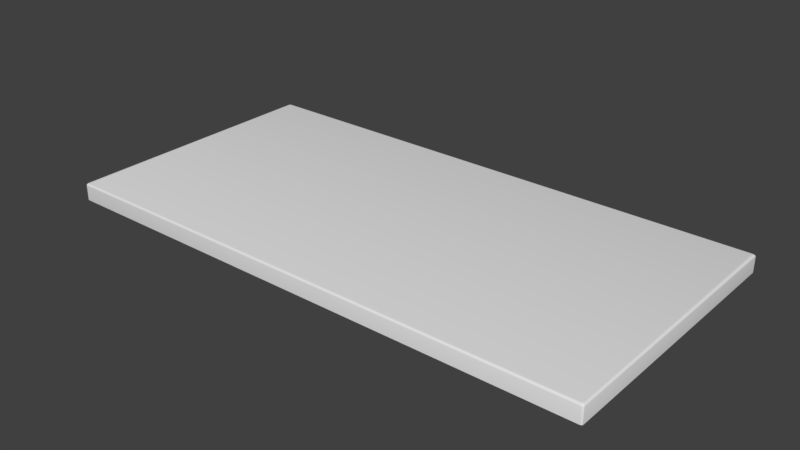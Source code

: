 # Source: table.blend  (saved by Blender 2.79.0; exported with 4.5.12 LTS)
import bpy
from mathutils import Matrix  # noqa: F401  (used for matrix-valued properties, if any)

bpy.ops.wm.read_factory_settings(use_empty=True)
scene = bpy.context.scene
scene.name = 'Scene'

# ---- collections
col_collection_1 = bpy.data.collections.new('Collection 1'); scene.collection.children.link(col_collection_1)

# ---- materials (node trees are filled in below, after node groups)
mat_material = bpy.data.materials.new('Material')
mat_material.alpha_threshold = 0.0
mat_material.use_transparent_shadow = False
mat_material.roughness = 0.5
mat_material.line_color = (0.0, 0.0, 0.0, 1.0)

# ---- material node trees

# ---- world
world_world = bpy.data.worlds.new('World'); scene.world = world_world
world_world.color = (0.05088, 0.05088, 0.05088)
world_world.use_sun_shadow = False
world_world.sun_shadow_jitter_overblur = 0.0
world_world.cycles.sampling_method = 'MANUAL'

# ---- meshes
me_table = bpy.data.meshes.new('Table')
me_table.from_pydata([(15.89, 8.0, -1.0), (16.0, 7.89, -1.0), (15.94, 7.985, -1.0), (15.99, 7.945, -1.0), (16.0, -7.89, -1.0), (15.89, -8.0, -1.0), (15.99, -7.945, -1.0), (15.94, -7.985, -1.0), (-15.89, -8.0, -1.0), (-16.0, -7.89, -1.0), (-15.94, -7.985, -1.0), (-15.99, -7.945, -1.0), (-16.0, 7.89, -1.0), (-15.89, 8.0, -1.0), (-15.99, 7.945, -1.0), (-15.94, 7.985, -1.0), (15.88, 7.766, 0.0), (15.77, 7.876, 2.608e-08), (15.86, 7.821, 0.0), (15.82, 7.861, 0.0), (16.0, 7.89, -0.124), (15.89, 8.0, -0.124), (15.99, 7.945, -0.124), (15.94, 7.985, -0.124), (15.92, 7.813, -0.009436), (15.81, 7.923, -0.009436), (15.91, 7.868, -0.009436), (15.87, 7.909, -0.009436), (15.96, 7.853, -0.03631), (15.85, 7.964, -0.03631), (15.95, 7.909, -0.03631), (15.91, 7.949, -0.03631), (15.99, 7.88, -0.07653), (15.88, 7.991, -0.07653), (15.98, 7.935, -0.07653), (15.94, 7.976, -0.07653), (15.77, -7.876, 0.0), (15.88, -7.766, -4.191e-08), (15.82, -7.861, 0.0), (15.86, -7.821, 0.0), (15.89, -8.0, -0.124), (16.0, -7.89, -0.124), (15.94, -7.985, -0.124), (15.99, -7.945, -0.124), (15.81, -7.923, -0.009436), (15.92, -7.813, -0.009436), (15.87, -7.909, -0.009436), (15.91, -7.868, -0.009436), (15.85, -7.964, -0.03631), (15.96, -7.853, -0.03631), (15.91, -7.949, -0.03631), (15.95, -7.909, -0.03631), (15.88, -7.991, -0.07653), (15.99, -7.88, -0.07653), (15.94, -7.976, -0.07653), (15.98, -7.935, -0.07653), (-15.88, -7.766, 0.0), (-15.77, -7.876, -2.515e-08), (-15.86, -7.821, 0.0), (-15.82, -7.861, 0.0), (-16.0, -7.89, -0.124), (-15.89, -8.0, -0.124), (-15.99, -7.945, -0.124), (-15.94, -7.985, -0.124), (-15.92, -7.813, -0.009436), (-15.81, -7.923, -0.009436), (-15.91, -7.868, -0.009436), (-15.87, -7.909, -0.009436), (-15.96, -7.853, -0.03631), (-15.85, -7.964, -0.03631), (-15.95, -7.909, -0.03631), (-15.91, -7.949, -0.03631), (-15.99, -7.88, -0.07653), (-15.88, -7.991, -0.07653), (-15.98, -7.935, -0.07653), (-15.94, -7.976, -0.07653), (-15.77, 7.876, 0.0), (-15.88, 7.766, 2.794e-09), (-15.82, 7.861, 0.0), (-15.86, 7.821, 0.0), (-15.89, 8.0, -0.124), (-16.0, 7.89, -0.124), (-15.94, 7.985, -0.124), (-15.99, 7.945, -0.124), (-15.92, 7.813, -0.009436), (-15.81, 7.923, -0.009436), (-15.91, 7.868, -0.009436), (-15.87, 7.909, -0.009436), (-15.96, 7.853, -0.03631), (-15.85, 7.964, -0.03631), (-15.95, 7.909, -0.03631), (-15.91, 7.949, -0.03631), (-15.99, 7.88, -0.07653), (-15.88, 7.991, -0.07653), (-15.98, 7.935, -0.07653), (-15.94, 7.976, -0.07653)], [], [(21, 0, 13, 80), (9, 60, 81, 12), (21, 80, 93, 33), (25, 85, 76, 17), (0, 2, 3, 1, 4, 6, 7, 5, 8, 10, 11, 9, 12, 14, 15, 13), (16, 18, 19, 17, 76, 78, 79, 77, 56, 58, 59, 57, 36, 38, 39, 37), (29, 89, 85, 25), (33, 93, 89, 29), (24, 45, 49, 28), (32, 53, 41, 20), (36, 57, 65, 44), (28, 49, 53, 32), (16, 37, 45, 24), (52, 73, 61, 40), (48, 69, 73, 52), (56, 77, 84, 64), (44, 65, 69, 48), (72, 92, 81, 60), (68, 88, 92, 72), (64, 84, 88, 68), (5, 40, 61, 8), (25, 17, 19, 27), (27, 19, 18, 26), (26, 18, 16, 24), (36, 44, 46, 38), (38, 46, 47, 39), (39, 47, 45, 37), (29, 25, 27, 31), (31, 27, 26, 30), (30, 26, 24, 28), (44, 48, 50, 46), (46, 50, 51, 47), (47, 51, 49, 45), (33, 29, 31, 35), (35, 31, 30, 34), (34, 30, 28, 32), (48, 52, 54, 50), (50, 54, 55, 51), (51, 55, 53, 49), (21, 33, 35, 23), (23, 35, 34, 22), (22, 34, 32, 20), (52, 40, 42, 54), (54, 42, 43, 55), (55, 43, 41, 53), (81, 92, 94, 83), (83, 94, 95, 82), (82, 95, 93, 80), (92, 88, 90, 94), (94, 90, 91, 95), (95, 91, 89, 93), (88, 84, 86, 90), (90, 86, 87, 91), (91, 87, 85, 89), (84, 77, 79, 86), (86, 79, 78, 87), (87, 78, 76, 85), (56, 64, 66, 58), (58, 66, 67, 59), (59, 67, 65, 57), (64, 68, 70, 66), (66, 70, 71, 67), (67, 71, 69, 65), (68, 72, 74, 70), (70, 74, 75, 71), (71, 75, 73, 69), (72, 60, 62, 74), (74, 62, 63, 75), (75, 63, 61, 73), (20, 1, 3, 22), (22, 3, 2, 23), (23, 2, 0, 21), (12, 81, 83, 14), (14, 83, 82, 15), (15, 82, 80, 13), (40, 5, 7, 42), (42, 7, 6, 43), (43, 6, 4, 41), (60, 9, 11, 62), (62, 11, 10, 63), (63, 10, 8, 61), (1, 20, 41, 4)])
me_table.polygons.foreach_set('use_smooth', [True] * 82)
me_table.materials.append(mat_material)
me_table.use_remesh_preserve_volume = False
me_table.use_remesh_preserve_attributes = False
me_table.use_mirror_vertex_groups = False
me_table.update()

# ---- objects
ob_table = bpy.data.objects.new('Table', me_table)

# ---- transforms, parenting, visibility, modifiers, constraints
ob_table.location = (0.0, 0.0, 0.0)
ob_table.lock_rotations_4d = False
ob_table.empty_display_type = 'ARROWS'
ob_table.lineart.crease_threshold = 0.0
_m = ob_table.modifiers.new('EdgeSplit', 'EDGE_SPLIT')
_m.use_edge_sharp = False

# ---- collection membership
col_collection_1.objects.link(ob_table)

# ---- scene / render settings (as saved in the file)
scene.frame_start = 1; scene.frame_end = 250; scene.frame_set(1)
scene.render.engine = 'BLENDER_EEVEE_NEXT'
scene.render.resolution_percentage = 50
scene.render.dither_intensity = 0.0
scene.cycles.use_denoising = False
scene.cycles.samples = 128
scene.cycles.sampling_pattern = 'TABULATED_SOBOL'
scene.cycles.use_adaptive_sampling = False
scene.cycles.use_light_tree = False
scene.cycles.blur_glossy = 0.0
scene.cycles.sample_clamp_indirect = 0.0
scene.view_settings.view_transform = 'Standard'
bpy.context.view_layer.update()

# ---- added for rendering (the .blend has no active camera and no usable light): camera, sun
cam_auto = bpy.data.cameras.new('AutoCamera')
cam_auto.lens = 50.0
cam_auto.sensor_width = 36.0
cam_auto.clip_end = 1000.0
ob_auto_camera = bpy.data.objects.new('AutoCamera', cam_auto)
scene.collection.objects.link(ob_auto_camera)
ob_auto_camera.location = (33.1148, -39.7377, 25.9918)
ob_auto_camera.rotation_euler = (1.09748, -7.21219e-08, 0.694738)
scene.camera = ob_auto_camera
light_auto_sun = bpy.data.lights.new('AutoSun', 'SUN')
light_auto_sun.energy = 3.0
light_auto_sun.angle = 0.0523599
ob_auto_sun = bpy.data.objects.new('AutoSun', light_auto_sun)
scene.collection.objects.link(ob_auto_sun)
ob_auto_sun.rotation_euler = (0.872665, 0.174533, 0.523599)
bpy.context.view_layer.update()
